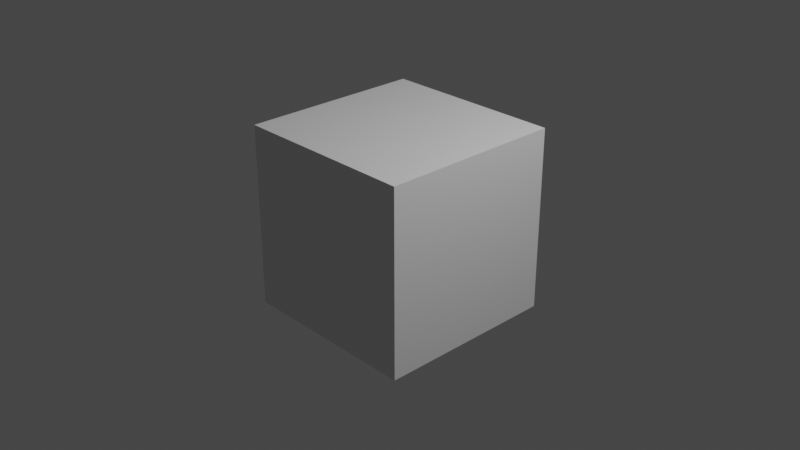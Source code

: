 # Source: designer28.blend  (saved by Blender 2.80.74; exported with 4.5.12 LTS)
import bpy
from mathutils import Matrix  # noqa: F401  (used for matrix-valued properties, if any)

bpy.ops.wm.read_factory_settings(use_empty=True)
scene = bpy.context.scene
scene.name = 'Scene'

# ---- collections
col_collection = bpy.data.collections.new('Collection'); scene.collection.children.link(col_collection)

# ---- materials (node trees are filled in below, after node groups)
mat_material = bpy.data.materials.new('Material')
mat_material.alpha_threshold = 0.0
mat_material.use_transparent_shadow = False
mat_material.line_color = (0.0, 0.0, 0.0, 1.0)

# ---- material node trees
mat_material.use_nodes = True; mat_material.node_tree.nodes.clear()
_N = mat_material.node_tree.nodes; _L = mat_material.node_tree.links
n0 = _N.new('ShaderNodeOutputMaterial'); n0.name = 'Material Output'; n0.location = (300, 300)
n1 = _N.new('ShaderNodeBsdfPrincipled'); n1.name = 'Principled BSDF'; n1.location = (10, 300)
n1.distribution = 'GGX'
n1.subsurface_method = 'BURLEY'
n1.inputs[2].default_value = 0.4
n1.inputs[3].default_value = 1.45
n1.inputs[27].default_value = (0.0, 0.0, 0.0, 1.0)
n1.inputs[28].default_value = 1.0
_L.new(n1.outputs[0], n0.inputs[0])
n0.is_active_output = True

# ---- world
world_world = bpy.data.worlds.new('World'); scene.world = world_world
world_world.use_nodes = True; world_world.node_tree.nodes.clear()
_N = world_world.node_tree.nodes; _L = world_world.node_tree.links
n0 = _N.new('ShaderNodeOutputWorld'); n0.name = 'World Output'; n0.location = (300, 300)
n1 = _N.new('ShaderNodeBackground'); n1.name = 'Background'; n1.location = (10, 300)
n1.inputs[0].default_value = (0.05088, 0.05088, 0.05088, 1.0)
_L.new(n1.outputs[0], n0.inputs[0])
n0.is_active_output = True
world_world.color = (0.05088, 0.05088, 0.05088)
world_world.use_sun_shadow = False
world_world.sun_shadow_jitter_overblur = 0.0

# ---- cameras
cam_camera = bpy.data.cameras.new('Camera')
cam_camera.clip_end = 100.0
cam_camera.ortho_scale = 7.314

# ---- lights
light_light = bpy.data.lights.new('Light', 'POINT')
light_light.transmission_factor = 0.0
light_light.energy = 1000.0
light_light.shadow_soft_size = 0.1
light_light.shadow_maximum_resolution = 0.006
light_light.use_absolute_resolution = True

# ---- meshes
me_cube = bpy.data.meshes.new('Cube')
me_cube.from_pydata([(1.0, 1.0, 1.0), (1.0, 1.0, -1.0), (1.0, -1.0, 1.0), (1.0, -1.0, -1.0), (-1.0, 1.0, 1.0), (-1.0, 1.0, -1.0), (-1.0, -1.0, 1.0), (-1.0, -1.0, -1.0)], [], [(0, 4, 6, 2), (3, 2, 6, 7), (7, 6, 4, 5), (5, 1, 3, 7), (1, 0, 2, 3), (5, 4, 0, 1)])
_uv = me_cube.uv_layers.new(name='UVMap')
_uv.uv.foreach_set('vector', [0.375, 0.0, 0.625, 0.0, 0.625, 0.25, 0.375, 0.25, 0.375, 0.25, 0.625, 0.25, 0.625, 0.5, 0.375, 0.5, 0.375, 0.5, 0.625, 0.5, 0.625, 0.75, 0.375, 0.75, 0.375, 0.75, 0.625, 0.75, 0.625, 1.0, 0.375, 1.0, 0.125, 0.5, 0.375, 0.5, 0.375, 0.75, 0.125, 0.75, 0.625, 0.5, 0.875, 0.5, 0.875, 0.75, 0.625, 0.75])
me_cube.materials.append(mat_material)
me_cube.use_remesh_preserve_volume = False
me_cube.use_remesh_preserve_attributes = False
me_cube.use_mirror_vertex_groups = False
me_cube.update()

# ---- objects
ob_cube = bpy.data.objects.new('Cube', me_cube)
ob_light = bpy.data.objects.new('Light', light_light)
ob_camera = bpy.data.objects.new('Camera', cam_camera)

# ---- transforms, parenting, visibility, modifiers, constraints
ob_cube.location = (0.0, 0.0, 0.0)
ob_cube.lock_rotations_4d = False
ob_cube.empty_display_type = 'ARROWS'
ob_cube.lineart.crease_threshold = 0.0
ob_light.location = (4.076, 1.005, 5.904)
ob_light.rotation_euler = (0.6503, 0.05522, 1.866)
ob_light.lock_rotations_4d = False
ob_light.empty_display_type = 'ARROWS'
ob_light.color = (0.0, 0.0, 0.0, 0.0)
ob_light.lineart.crease_threshold = 0.0
ob_camera.location = (7.359, -6.926, 4.958)
ob_camera.rotation_euler = (1.109, 0.0, 0.8149)
ob_camera.lock_rotations_4d = False
ob_camera.empty_display_type = 'ARROWS'
ob_camera.color = (0.0, 0.0, 0.0, 0.0)
ob_camera.display_type = 'WIRE'
ob_camera.lineart.crease_threshold = 0.0

# ---- collection membership
col_collection.objects.link(ob_cube)
col_collection.objects.link(ob_light)
col_collection.objects.link(ob_camera)

# ---- scene / render settings (as saved in the file)
scene.camera = ob_camera
scene.frame_start = 1; scene.frame_end = 250; scene.frame_set(1)
scene.render.engine = 'BLENDER_EEVEE_NEXT'
scene.cycles.use_denoising = False
scene.cycles.samples = 128
scene.cycles.sampling_pattern = 'TABULATED_SOBOL'
scene.cycles.use_adaptive_sampling = False
scene.cycles.use_light_tree = False
scene.view_settings.view_transform = 'Filmic'
bpy.context.view_layer.update()
